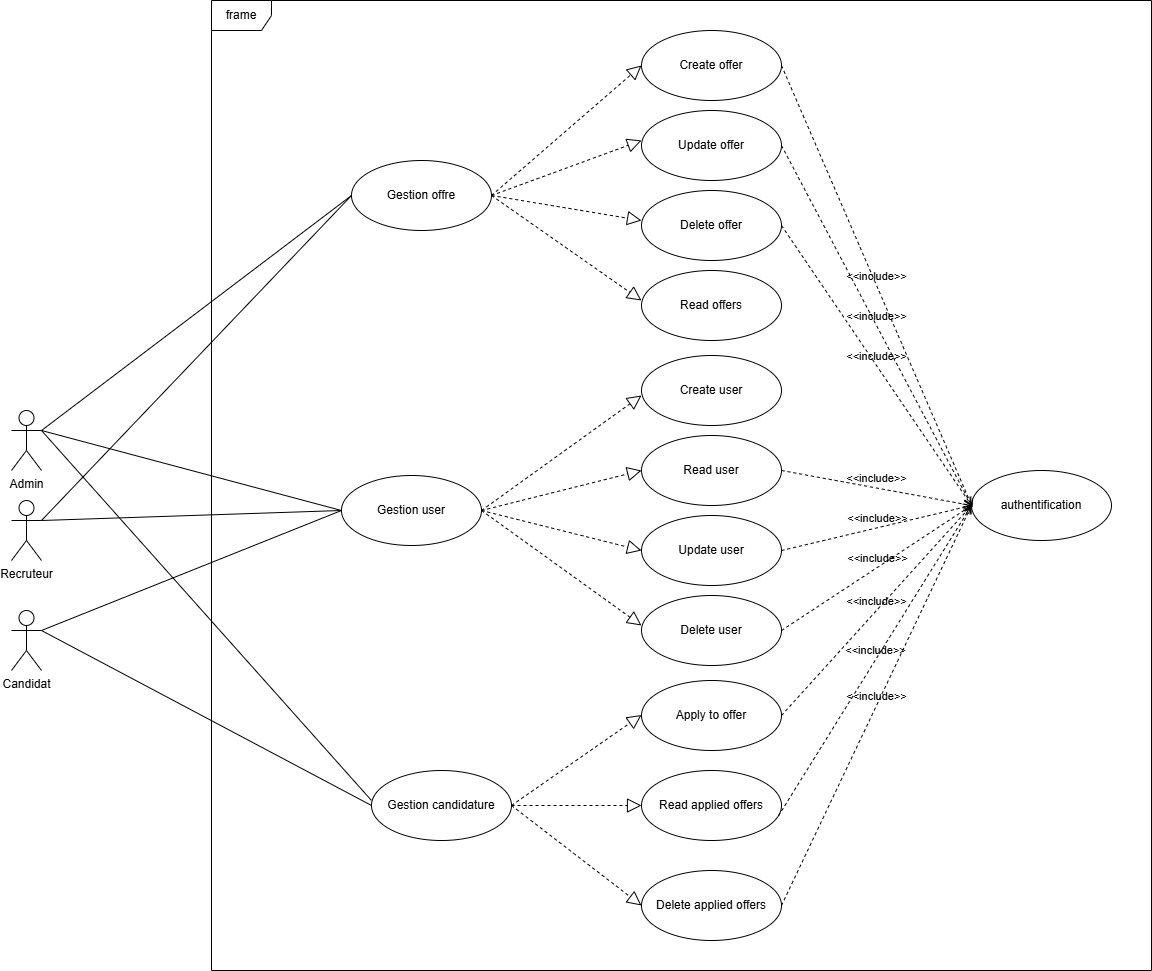

The diagram above was exported from draw.io. Its source (the exported page's mxGraphModel, read from the mxfile embedded in the PNG):
<mxGraphModel dx="882" dy="2020" grid="1" gridSize="10" guides="1" tooltips="1" connect="1" arrows="1" fold="1" page="1" pageScale="1" pageWidth="827" pageHeight="1169" math="0" shadow="0">
  <root>
    <mxCell id="0" />
    <mxCell id="1" parent="0" />
    <mxCell id="fHonjvrYhTQWD8IGsSC4-9" value="Gestion offre" style="ellipse;whiteSpace=wrap;html=1;" parent="1" vertex="1">
      <mxGeometry x="1330" y="-60" width="140" height="70" as="geometry" />
    </mxCell>
    <mxCell id="fHonjvrYhTQWD8IGsSC4-10" value="Read offers" style="ellipse;whiteSpace=wrap;html=1;" parent="1" vertex="1">
      <mxGeometry x="1620" y="50" width="140" height="70" as="geometry" />
    </mxCell>
    <mxCell id="fHonjvrYhTQWD8IGsSC4-16" value="Recruteur" style="shape=umlActor;verticalLabelPosition=bottom;verticalAlign=top;html=1;" parent="1" vertex="1">
      <mxGeometry x="990" y="280" width="30" height="60" as="geometry" />
    </mxCell>
    <mxCell id="fHonjvrYhTQWD8IGsSC4-17" value="Candidat" style="shape=umlActor;verticalLabelPosition=bottom;verticalAlign=top;html=1;" parent="1" vertex="1">
      <mxGeometry x="990" y="390" width="30" height="60" as="geometry" />
    </mxCell>
    <mxCell id="fHonjvrYhTQWD8IGsSC4-20" value="Create user" style="ellipse;whiteSpace=wrap;html=1;" parent="1" vertex="1">
      <mxGeometry x="1620" y="135" width="140" height="70" as="geometry" />
    </mxCell>
    <mxCell id="fHonjvrYhTQWD8IGsSC4-21" value="Read user" style="ellipse;whiteSpace=wrap;html=1;" parent="1" vertex="1">
      <mxGeometry x="1620" y="215" width="140" height="70" as="geometry" />
    </mxCell>
    <mxCell id="fHonjvrYhTQWD8IGsSC4-22" value="Update user" style="ellipse;whiteSpace=wrap;html=1;" parent="1" vertex="1">
      <mxGeometry x="1620" y="295" width="140" height="70" as="geometry" />
    </mxCell>
    <mxCell id="fHonjvrYhTQWD8IGsSC4-23" value="Delete user" style="ellipse;whiteSpace=wrap;html=1;" parent="1" vertex="1">
      <mxGeometry x="1620" y="375" width="140" height="70" as="geometry" />
    </mxCell>
    <mxCell id="fHonjvrYhTQWD8IGsSC4-24" value="Apply to offer" style="ellipse;whiteSpace=wrap;html=1;" parent="1" vertex="1">
      <mxGeometry x="1620" y="460" width="140" height="70" as="geometry" />
    </mxCell>
    <mxCell id="fHonjvrYhTQWD8IGsSC4-25" value="Read applied offers" style="ellipse;whiteSpace=wrap;html=1;" parent="1" vertex="1">
      <mxGeometry x="1620" y="550" width="140" height="70" as="geometry" />
    </mxCell>
    <mxCell id="fHonjvrYhTQWD8IGsSC4-26" value="Delete applied offers" style="ellipse;whiteSpace=wrap;html=1;" parent="1" vertex="1">
      <mxGeometry x="1620" y="650" width="140" height="70" as="geometry" />
    </mxCell>
    <mxCell id="fHonjvrYhTQWD8IGsSC4-27" value="Admin" style="shape=umlActor;verticalLabelPosition=bottom;verticalAlign=top;html=1;" parent="1" vertex="1">
      <mxGeometry x="990" y="190" width="30" height="60" as="geometry" />
    </mxCell>
    <mxCell id="fHonjvrYhTQWD8IGsSC4-42" value="authentification" style="ellipse;whiteSpace=wrap;html=1;" parent="1" vertex="1">
      <mxGeometry x="1950" y="250" width="140" height="70" as="geometry" />
    </mxCell>
    <mxCell id="fHonjvrYhTQWD8IGsSC4-44" value="frame" style="shape=umlFrame;whiteSpace=wrap;html=1;pointerEvents=0;" parent="1" vertex="1">
      <mxGeometry x="1190" y="-220" width="940" height="970" as="geometry" />
    </mxCell>
    <mxCell id="fHonjvrYhTQWD8IGsSC4-53" value="" style="endArrow=none;html=1;rounded=0;entryX=0;entryY=0.5;entryDx=0;entryDy=0;" parent="1" target="fHonjvrYhTQWD8IGsSC4-9" edge="1">
      <mxGeometry width="50" height="50" relative="1" as="geometry">
        <mxPoint x="1020" y="210" as="sourcePoint" />
        <mxPoint x="1330" y="-20" as="targetPoint" />
      </mxGeometry>
    </mxCell>
    <mxCell id="fHonjvrYhTQWD8IGsSC4-57" value="" style="endArrow=none;html=1;rounded=0;" parent="1" edge="1">
      <mxGeometry width="50" height="50" relative="1" as="geometry">
        <mxPoint x="1020" y="210" as="sourcePoint" />
        <mxPoint x="1320" y="290" as="targetPoint" />
      </mxGeometry>
    </mxCell>
    <mxCell id="fHonjvrYhTQWD8IGsSC4-61" value="" style="endArrow=none;html=1;rounded=0;" parent="1" edge="1">
      <mxGeometry width="50" height="50" relative="1" as="geometry">
        <mxPoint x="1020" y="210" as="sourcePoint" />
        <mxPoint x="1350" y="580" as="targetPoint" />
      </mxGeometry>
    </mxCell>
    <mxCell id="fHonjvrYhTQWD8IGsSC4-64" value="" style="endArrow=none;html=1;rounded=0;entryX=0;entryY=0.5;entryDx=0;entryDy=0;" parent="1" target="fHonjvrYhTQWD8IGsSC4-9" edge="1">
      <mxGeometry width="50" height="50" relative="1" as="geometry">
        <mxPoint x="1020" y="300" as="sourcePoint" />
        <mxPoint x="1320.4199999999998" y="-29.8900000000001" as="targetPoint" />
      </mxGeometry>
    </mxCell>
    <mxCell id="fHonjvrYhTQWD8IGsSC4-67" value="" style="endArrow=none;html=1;rounded=0;entryX=0;entryY=0.5;entryDx=0;entryDy=0;" parent="1" target="fHonjvrYhTQWD8IGsSC4-81" edge="1">
      <mxGeometry width="50" height="50" relative="1" as="geometry">
        <mxPoint x="1020" y="300" as="sourcePoint" />
        <mxPoint x="1320" y="210" as="targetPoint" />
      </mxGeometry>
    </mxCell>
    <mxCell id="fHonjvrYhTQWD8IGsSC4-78" value="" style="endArrow=none;html=1;rounded=0;entryX=0;entryY=0.5;entryDx=0;entryDy=0;" parent="1" target="fHonjvrYhTQWD8IGsSC4-88" edge="1">
      <mxGeometry width="50" height="50" relative="1" as="geometry">
        <mxPoint x="1020" y="410" as="sourcePoint" />
        <mxPoint x="1070" y="360" as="targetPoint" />
      </mxGeometry>
    </mxCell>
    <mxCell id="fHonjvrYhTQWD8IGsSC4-81" value="Gestion user" style="ellipse;whiteSpace=wrap;html=1;" parent="1" vertex="1">
      <mxGeometry x="1320" y="255" width="140" height="70" as="geometry" />
    </mxCell>
    <mxCell id="fHonjvrYhTQWD8IGsSC4-86" value="" style="endArrow=none;html=1;rounded=0;entryX=0;entryY=0.5;entryDx=0;entryDy=0;exitX=1;exitY=0.3333333333333333;exitDx=0;exitDy=0;exitPerimeter=0;" parent="1" source="fHonjvrYhTQWD8IGsSC4-17" edge="1">
      <mxGeometry width="50" height="50" relative="1" as="geometry">
        <mxPoint x="1130" y="510" as="sourcePoint" />
        <mxPoint x="1320" y="290" as="targetPoint" />
      </mxGeometry>
    </mxCell>
    <mxCell id="fHonjvrYhTQWD8IGsSC4-88" value="Gestion candidature" style="ellipse;whiteSpace=wrap;html=1;" parent="1" vertex="1">
      <mxGeometry x="1350" y="550" width="140" height="70" as="geometry" />
    </mxCell>
    <mxCell id="fHonjvrYhTQWD8IGsSC4-100" value="Create offer" style="ellipse;whiteSpace=wrap;html=1;" parent="1" vertex="1">
      <mxGeometry x="1620" y="-190" width="140" height="70" as="geometry" />
    </mxCell>
    <mxCell id="fHonjvrYhTQWD8IGsSC4-101" value="Update offer" style="ellipse;whiteSpace=wrap;html=1;" parent="1" vertex="1">
      <mxGeometry x="1620" y="-110" width="140" height="70" as="geometry" />
    </mxCell>
    <mxCell id="fHonjvrYhTQWD8IGsSC4-102" value="Delete offer" style="ellipse;whiteSpace=wrap;html=1;" parent="1" vertex="1">
      <mxGeometry x="1620" y="-30" width="140" height="70" as="geometry" />
    </mxCell>
    <mxCell id="fHonjvrYhTQWD8IGsSC4-111" value="" style="endArrow=block;dashed=1;endFill=0;endSize=12;html=1;rounded=0;entryX=0.5;entryY=0;entryDx=0;entryDy=0;exitX=1;exitY=0.5;exitDx=0;exitDy=0;" parent="1" source="fHonjvrYhTQWD8IGsSC4-9" edge="1">
      <mxGeometry width="160" relative="1" as="geometry">
        <mxPoint x="1670" y="-230" as="sourcePoint" />
        <mxPoint x="1620" y="-155" as="targetPoint" />
      </mxGeometry>
    </mxCell>
    <mxCell id="fHonjvrYhTQWD8IGsSC4-112" value="" style="endArrow=block;dashed=1;endFill=0;endSize=12;html=1;rounded=0;entryX=0.5;entryY=0;entryDx=0;entryDy=0;exitX=1;exitY=0.5;exitDx=0;exitDy=0;" parent="1" source="fHonjvrYhTQWD8IGsSC4-9" edge="1">
      <mxGeometry width="160" relative="1" as="geometry">
        <mxPoint x="1470" y="-20" as="sourcePoint" />
        <mxPoint x="1620" y="-80" as="targetPoint" />
      </mxGeometry>
    </mxCell>
    <mxCell id="fHonjvrYhTQWD8IGsSC4-113" value="" style="endArrow=block;dashed=1;endFill=0;endSize=12;html=1;rounded=0;entryX=0.5;entryY=0;entryDx=0;entryDy=0;exitX=1;exitY=0.5;exitDx=0;exitDy=0;" parent="1" source="fHonjvrYhTQWD8IGsSC4-9" edge="1">
      <mxGeometry width="160" relative="1" as="geometry">
        <mxPoint x="1470" y="55" as="sourcePoint" />
        <mxPoint x="1620" as="targetPoint" />
      </mxGeometry>
    </mxCell>
    <mxCell id="fHonjvrYhTQWD8IGsSC4-114" value="" style="endArrow=block;dashed=1;endFill=0;endSize=12;html=1;rounded=0;entryX=0.5;entryY=0;entryDx=0;entryDy=0;exitX=1;exitY=0.5;exitDx=0;exitDy=0;" parent="1" source="fHonjvrYhTQWD8IGsSC4-9" edge="1">
      <mxGeometry width="160" relative="1" as="geometry">
        <mxPoint x="1470" y="135" as="sourcePoint" />
        <mxPoint x="1620" y="80" as="targetPoint" />
      </mxGeometry>
    </mxCell>
    <mxCell id="fHonjvrYhTQWD8IGsSC4-115" value="" style="endArrow=block;dashed=1;endFill=0;endSize=12;html=1;rounded=0;entryX=0.5;entryY=0;entryDx=0;entryDy=0;exitX=1;exitY=0.5;exitDx=0;exitDy=0;" parent="1" source="fHonjvrYhTQWD8IGsSC4-81" edge="1">
      <mxGeometry width="160" relative="1" as="geometry">
        <mxPoint x="1470" y="300" as="sourcePoint" />
        <mxPoint x="1620" y="405" as="targetPoint" />
      </mxGeometry>
    </mxCell>
    <mxCell id="fHonjvrYhTQWD8IGsSC4-116" value="" style="endArrow=block;dashed=1;endFill=0;endSize=12;html=1;rounded=0;entryX=0.5;entryY=0;entryDx=0;entryDy=0;exitX=1;exitY=0.5;exitDx=0;exitDy=0;" parent="1" source="fHonjvrYhTQWD8IGsSC4-81" edge="1">
      <mxGeometry width="160" relative="1" as="geometry">
        <mxPoint x="1460" y="215" as="sourcePoint" />
        <mxPoint x="1620" y="330" as="targetPoint" />
      </mxGeometry>
    </mxCell>
    <mxCell id="fHonjvrYhTQWD8IGsSC4-117" value="" style="endArrow=block;dashed=1;endFill=0;endSize=12;html=1;rounded=0;entryX=0.5;entryY=0;entryDx=0;entryDy=0;exitX=1;exitY=0.5;exitDx=0;exitDy=0;" parent="1" source="fHonjvrYhTQWD8IGsSC4-81" edge="1">
      <mxGeometry width="160" relative="1" as="geometry">
        <mxPoint x="1460" y="135" as="sourcePoint" />
        <mxPoint x="1620" y="250" as="targetPoint" />
      </mxGeometry>
    </mxCell>
    <mxCell id="fHonjvrYhTQWD8IGsSC4-118" value="" style="endArrow=block;dashed=1;endFill=0;endSize=12;html=1;rounded=0;entryX=0.5;entryY=0;entryDx=0;entryDy=0;exitX=1;exitY=0.5;exitDx=0;exitDy=0;" parent="1" source="fHonjvrYhTQWD8IGsSC4-81" edge="1">
      <mxGeometry width="160" relative="1" as="geometry">
        <mxPoint x="1460" y="60" as="sourcePoint" />
        <mxPoint x="1620" y="175" as="targetPoint" />
      </mxGeometry>
    </mxCell>
    <mxCell id="fHonjvrYhTQWD8IGsSC4-119" value="" style="endArrow=block;dashed=1;endFill=0;endSize=12;html=1;rounded=0;entryX=0.5;entryY=0;entryDx=0;entryDy=0;exitX=1;exitY=0.5;exitDx=0;exitDy=0;" parent="1" source="fHonjvrYhTQWD8IGsSC4-88" edge="1">
      <mxGeometry width="160" relative="1" as="geometry">
        <mxPoint x="1460" y="570" as="sourcePoint" />
        <mxPoint x="1620" y="685" as="targetPoint" />
      </mxGeometry>
    </mxCell>
    <mxCell id="fHonjvrYhTQWD8IGsSC4-120" value="" style="endArrow=block;dashed=1;endFill=0;endSize=12;html=1;rounded=0;entryX=0.5;entryY=0;entryDx=0;entryDy=0;exitX=1;exitY=0.5;exitDx=0;exitDy=0;" parent="1" source="fHonjvrYhTQWD8IGsSC4-88" edge="1">
      <mxGeometry width="160" relative="1" as="geometry">
        <mxPoint x="1460" y="470" as="sourcePoint" />
        <mxPoint x="1620" y="585" as="targetPoint" />
      </mxGeometry>
    </mxCell>
    <mxCell id="fHonjvrYhTQWD8IGsSC4-121" value="" style="endArrow=block;dashed=1;endFill=0;endSize=12;html=1;rounded=0;entryX=0.5;entryY=0;entryDx=0;entryDy=0;exitX=1;exitY=0.5;exitDx=0;exitDy=0;" parent="1" source="fHonjvrYhTQWD8IGsSC4-88" edge="1">
      <mxGeometry width="160" relative="1" as="geometry">
        <mxPoint x="1490" y="494.5" as="sourcePoint" />
        <mxPoint x="1620" y="494.5" as="targetPoint" />
      </mxGeometry>
    </mxCell>
    <mxCell id="fHonjvrYhTQWD8IGsSC4-122" value="&amp;lt;&amp;lt;include&amp;gt;&amp;gt;" style="html=1;verticalAlign=bottom;labelBackgroundColor=none;endArrow=open;endFill=0;dashed=1;rounded=0;exitX=1;exitY=0.5;exitDx=0;exitDy=0;entryX=0.008;entryY=0.53;entryDx=0;entryDy=0;entryPerimeter=0;" parent="1" source="fHonjvrYhTQWD8IGsSC4-100" target="fHonjvrYhTQWD8IGsSC4-42" edge="1">
      <mxGeometry width="160" relative="1" as="geometry">
        <mxPoint x="1790" y="280" as="sourcePoint" />
        <mxPoint x="1950" y="280" as="targetPoint" />
      </mxGeometry>
    </mxCell>
    <mxCell id="fHonjvrYhTQWD8IGsSC4-123" value="&amp;lt;&amp;lt;include&amp;gt;&amp;gt;" style="html=1;verticalAlign=bottom;labelBackgroundColor=none;endArrow=open;endFill=0;dashed=1;rounded=0;exitX=1;exitY=0.5;exitDx=0;exitDy=0;entryX=0;entryY=0.5;entryDx=0;entryDy=0;" parent="1" source="fHonjvrYhTQWD8IGsSC4-101" target="fHonjvrYhTQWD8IGsSC4-42" edge="1">
      <mxGeometry width="160" relative="1" as="geometry">
        <mxPoint x="1770" y="-145" as="sourcePoint" />
        <mxPoint x="1960" y="290" as="targetPoint" />
      </mxGeometry>
    </mxCell>
    <mxCell id="fHonjvrYhTQWD8IGsSC4-124" value="&amp;lt;&amp;lt;include&amp;gt;&amp;gt;" style="html=1;verticalAlign=bottom;labelBackgroundColor=none;endArrow=open;endFill=0;dashed=1;rounded=0;exitX=1;exitY=0.5;exitDx=0;exitDy=0;entryX=0;entryY=0.5;entryDx=0;entryDy=0;" parent="1" source="fHonjvrYhTQWD8IGsSC4-102" target="fHonjvrYhTQWD8IGsSC4-42" edge="1">
      <mxGeometry width="160" relative="1" as="geometry">
        <mxPoint x="1780" y="-135" as="sourcePoint" />
        <mxPoint x="1970" y="300" as="targetPoint" />
      </mxGeometry>
    </mxCell>
    <mxCell id="fHonjvrYhTQWD8IGsSC4-125" value="&amp;lt;&amp;lt;include&amp;gt;&amp;gt;" style="html=1;verticalAlign=bottom;labelBackgroundColor=none;endArrow=open;endFill=0;dashed=1;rounded=0;exitX=1;exitY=0.5;exitDx=0;exitDy=0;entryX=0;entryY=0.5;entryDx=0;entryDy=0;" parent="1" source="fHonjvrYhTQWD8IGsSC4-21" target="fHonjvrYhTQWD8IGsSC4-42" edge="1">
      <mxGeometry width="160" relative="1" as="geometry">
        <mxPoint x="1790" y="-125" as="sourcePoint" />
        <mxPoint x="1980" y="310" as="targetPoint" />
      </mxGeometry>
    </mxCell>
    <mxCell id="fHonjvrYhTQWD8IGsSC4-126" value="&amp;lt;&amp;lt;include&amp;gt;&amp;gt;" style="html=1;verticalAlign=bottom;labelBackgroundColor=none;endArrow=open;endFill=0;dashed=1;rounded=0;exitX=1;exitY=0.5;exitDx=0;exitDy=0;entryX=0;entryY=0.5;entryDx=0;entryDy=0;" parent="1" source="fHonjvrYhTQWD8IGsSC4-22" target="fHonjvrYhTQWD8IGsSC4-42" edge="1">
      <mxGeometry width="160" relative="1" as="geometry">
        <mxPoint x="1800" y="-115" as="sourcePoint" />
        <mxPoint x="1990" y="320" as="targetPoint" />
      </mxGeometry>
    </mxCell>
    <mxCell id="fHonjvrYhTQWD8IGsSC4-127" value="&amp;lt;&amp;lt;include&amp;gt;&amp;gt;" style="html=1;verticalAlign=bottom;labelBackgroundColor=none;endArrow=open;endFill=0;dashed=1;rounded=0;exitX=1;exitY=0.5;exitDx=0;exitDy=0;entryX=0;entryY=0.5;entryDx=0;entryDy=0;" parent="1" source="fHonjvrYhTQWD8IGsSC4-23" target="fHonjvrYhTQWD8IGsSC4-42" edge="1">
      <mxGeometry width="160" relative="1" as="geometry">
        <mxPoint x="1810" y="-105" as="sourcePoint" />
        <mxPoint x="2000" y="330" as="targetPoint" />
      </mxGeometry>
    </mxCell>
    <mxCell id="fHonjvrYhTQWD8IGsSC4-128" value="&amp;lt;&amp;lt;include&amp;gt;&amp;gt;" style="html=1;verticalAlign=bottom;labelBackgroundColor=none;endArrow=open;endFill=0;dashed=1;rounded=0;exitX=1;exitY=0.5;exitDx=0;exitDy=0;entryX=0;entryY=0.5;entryDx=0;entryDy=0;" parent="1" source="fHonjvrYhTQWD8IGsSC4-24" target="fHonjvrYhTQWD8IGsSC4-42" edge="1">
      <mxGeometry width="160" relative="1" as="geometry">
        <mxPoint x="1820" y="-95" as="sourcePoint" />
        <mxPoint x="2010" y="340" as="targetPoint" />
      </mxGeometry>
    </mxCell>
    <mxCell id="fHonjvrYhTQWD8IGsSC4-129" value="&amp;lt;&amp;lt;include&amp;gt;&amp;gt;" style="html=1;verticalAlign=bottom;labelBackgroundColor=none;endArrow=open;endFill=0;dashed=1;rounded=0;exitX=0.978;exitY=0.649;exitDx=0;exitDy=0;entryX=0;entryY=0.5;entryDx=0;entryDy=0;exitPerimeter=0;" parent="1" source="fHonjvrYhTQWD8IGsSC4-25" target="fHonjvrYhTQWD8IGsSC4-42" edge="1">
      <mxGeometry width="160" relative="1" as="geometry">
        <mxPoint x="1830" y="-85" as="sourcePoint" />
        <mxPoint x="2020" y="350" as="targetPoint" />
      </mxGeometry>
    </mxCell>
    <mxCell id="fHonjvrYhTQWD8IGsSC4-130" value="&amp;lt;&amp;lt;include&amp;gt;&amp;gt;" style="html=1;verticalAlign=bottom;labelBackgroundColor=none;endArrow=open;endFill=0;dashed=1;rounded=0;exitX=1;exitY=0.5;exitDx=0;exitDy=0;entryX=0;entryY=0.5;entryDx=0;entryDy=0;" parent="1" source="fHonjvrYhTQWD8IGsSC4-26" target="fHonjvrYhTQWD8IGsSC4-42" edge="1">
      <mxGeometry width="160" relative="1" as="geometry">
        <mxPoint x="1840" y="-75" as="sourcePoint" />
        <mxPoint x="2030" y="360" as="targetPoint" />
      </mxGeometry>
    </mxCell>
  </root>
</mxGraphModel>